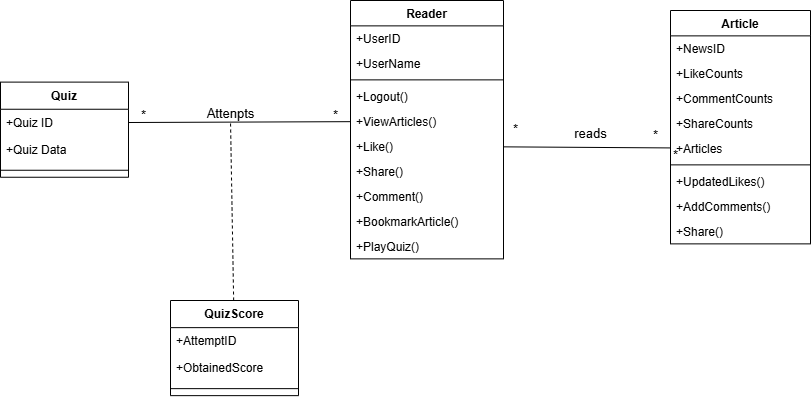

The diagram above was exported from draw.io. Its source (the exported page's mxGraphModel, read from the mxfile embedded in the PNG):
<mxGraphModel dx="1978" dy="490" grid="1" gridSize="10" guides="1" tooltips="1" connect="1" arrows="1" fold="1" page="1" pageScale="1" pageWidth="827" pageHeight="1169" math="0" shadow="0">
  <root>
    <mxCell id="WIyWlLk6GJQsqaUBKTNV-0" />
    <mxCell id="WIyWlLk6GJQsqaUBKTNV-1" parent="WIyWlLk6GJQsqaUBKTNV-0" />
    <mxCell id="eMRdMOwbQ9oFRw2KAxuW-4" value="Reader" style="swimlane;fontStyle=1;align=center;verticalAlign=top;childLayout=stackLayout;horizontal=1;startSize=25.366665649414063;horizontalStack=0;resizeParent=1;resizeParentMax=0;resizeLast=0;collapsible=0;marginBottom=0;" parent="WIyWlLk6GJQsqaUBKTNV-1" vertex="1">
      <mxGeometry x="320" y="60" width="153" height="258.3666656494141" as="geometry" />
    </mxCell>
    <mxCell id="eMRdMOwbQ9oFRw2KAxuW-5" value="+UserID" style="text;strokeColor=none;fillColor=none;align=left;verticalAlign=top;spacingLeft=4;spacingRight=4;overflow=hidden;rotatable=0;points=[[0,0.5],[1,0.5]];portConstraint=eastwest;" parent="eMRdMOwbQ9oFRw2KAxuW-4" vertex="1">
      <mxGeometry y="25.366665649414063" width="153" height="25" as="geometry" />
    </mxCell>
    <mxCell id="eMRdMOwbQ9oFRw2KAxuW-6" value="+UserName" style="text;strokeColor=none;fillColor=none;align=left;verticalAlign=top;spacingLeft=4;spacingRight=4;overflow=hidden;rotatable=0;points=[[0,0.5],[1,0.5]];portConstraint=eastwest;" parent="eMRdMOwbQ9oFRw2KAxuW-4" vertex="1">
      <mxGeometry y="50.36666564941406" width="153" height="25" as="geometry" />
    </mxCell>
    <mxCell id="eMRdMOwbQ9oFRw2KAxuW-7" style="line;strokeWidth=1;fillColor=none;align=left;verticalAlign=middle;spacingTop=-1;spacingLeft=3;spacingRight=3;rotatable=0;labelPosition=right;points=[];portConstraint=eastwest;strokeColor=inherit;" parent="eMRdMOwbQ9oFRw2KAxuW-4" vertex="1">
      <mxGeometry y="75.36666564941406" width="153" height="8" as="geometry" />
    </mxCell>
    <mxCell id="eMRdMOwbQ9oFRw2KAxuW-8" value="+Logout()" style="text;strokeColor=none;fillColor=none;align=left;verticalAlign=top;spacingLeft=4;spacingRight=4;overflow=hidden;rotatable=0;points=[[0,0.5],[1,0.5]];portConstraint=eastwest;" parent="eMRdMOwbQ9oFRw2KAxuW-4" vertex="1">
      <mxGeometry y="83.36666564941406" width="153" height="25" as="geometry" />
    </mxCell>
    <mxCell id="eMRdMOwbQ9oFRw2KAxuW-9" value="+ViewArticles()" style="text;strokeColor=none;fillColor=none;align=left;verticalAlign=top;spacingLeft=4;spacingRight=4;overflow=hidden;rotatable=0;points=[[0,0.5],[1,0.5]];portConstraint=eastwest;" parent="eMRdMOwbQ9oFRw2KAxuW-4" vertex="1">
      <mxGeometry y="108.36666564941406" width="153" height="25" as="geometry" />
    </mxCell>
    <mxCell id="eMRdMOwbQ9oFRw2KAxuW-10" value="+Like()" style="text;strokeColor=none;fillColor=none;align=left;verticalAlign=top;spacingLeft=4;spacingRight=4;overflow=hidden;rotatable=0;points=[[0,0.5],[1,0.5]];portConstraint=eastwest;" parent="eMRdMOwbQ9oFRw2KAxuW-4" vertex="1">
      <mxGeometry y="133.36666564941407" width="153" height="25" as="geometry" />
    </mxCell>
    <mxCell id="eMRdMOwbQ9oFRw2KAxuW-11" value="+Share()" style="text;strokeColor=none;fillColor=none;align=left;verticalAlign=top;spacingLeft=4;spacingRight=4;overflow=hidden;rotatable=0;points=[[0,0.5],[1,0.5]];portConstraint=eastwest;" parent="eMRdMOwbQ9oFRw2KAxuW-4" vertex="1">
      <mxGeometry y="158.36666564941407" width="153" height="25" as="geometry" />
    </mxCell>
    <mxCell id="eMRdMOwbQ9oFRw2KAxuW-12" value="+Comment()" style="text;strokeColor=none;fillColor=none;align=left;verticalAlign=top;spacingLeft=4;spacingRight=4;overflow=hidden;rotatable=0;points=[[0,0.5],[1,0.5]];portConstraint=eastwest;" parent="eMRdMOwbQ9oFRw2KAxuW-4" vertex="1">
      <mxGeometry y="183.36666564941407" width="153" height="25" as="geometry" />
    </mxCell>
    <mxCell id="eMRdMOwbQ9oFRw2KAxuW-13" value="+BookmarkArticle()" style="text;strokeColor=none;fillColor=none;align=left;verticalAlign=top;spacingLeft=4;spacingRight=4;overflow=hidden;rotatable=0;points=[[0,0.5],[1,0.5]];portConstraint=eastwest;" parent="eMRdMOwbQ9oFRw2KAxuW-4" vertex="1">
      <mxGeometry y="208.36666564941407" width="153" height="25" as="geometry" />
    </mxCell>
    <mxCell id="eMRdMOwbQ9oFRw2KAxuW-14" value="+PlayQuiz()" style="text;strokeColor=none;fillColor=none;align=left;verticalAlign=top;spacingLeft=4;spacingRight=4;overflow=hidden;rotatable=0;points=[[0,0.5],[1,0.5]];portConstraint=eastwest;" parent="eMRdMOwbQ9oFRw2KAxuW-4" vertex="1">
      <mxGeometry y="233.36666564941407" width="153" height="25" as="geometry" />
    </mxCell>
    <mxCell id="eMRdMOwbQ9oFRw2KAxuW-15" value="QuizScore" style="swimlane;fontStyle=1;align=center;verticalAlign=top;childLayout=stackLayout;horizontal=1;startSize=27.142857142857142;horizontalStack=0;resizeParent=1;resizeParentMax=0;resizeLast=0;collapsible=0;marginBottom=0;" parent="WIyWlLk6GJQsqaUBKTNV-1" vertex="1">
      <mxGeometry x="140" y="360" width="128" height="95.14285714285714" as="geometry" />
    </mxCell>
    <mxCell id="eMRdMOwbQ9oFRw2KAxuW-16" value="+AttemptID" style="text;strokeColor=none;fillColor=none;align=left;verticalAlign=top;spacingLeft=4;spacingRight=4;overflow=hidden;rotatable=0;points=[[0,0.5],[1,0.5]];portConstraint=eastwest;" parent="eMRdMOwbQ9oFRw2KAxuW-15" vertex="1">
      <mxGeometry y="27.142857142857142" width="128" height="27" as="geometry" />
    </mxCell>
    <mxCell id="eMRdMOwbQ9oFRw2KAxuW-17" value="+ObtainedScore" style="text;strokeColor=none;fillColor=none;align=left;verticalAlign=top;spacingLeft=4;spacingRight=4;overflow=hidden;rotatable=0;points=[[0,0.5],[1,0.5]];portConstraint=eastwest;" parent="eMRdMOwbQ9oFRw2KAxuW-15" vertex="1">
      <mxGeometry y="54.14285714285714" width="128" height="27" as="geometry" />
    </mxCell>
    <mxCell id="eMRdMOwbQ9oFRw2KAxuW-18" style="line;strokeWidth=1;fillColor=none;align=left;verticalAlign=middle;spacingTop=-1;spacingLeft=3;spacingRight=3;rotatable=0;labelPosition=right;points=[];portConstraint=eastwest;strokeColor=inherit;" parent="eMRdMOwbQ9oFRw2KAxuW-15" vertex="1">
      <mxGeometry y="81.14285714285714" width="128" height="14" as="geometry" />
    </mxCell>
    <mxCell id="eMRdMOwbQ9oFRw2KAxuW-26" value="Article" style="swimlane;fontStyle=1;align=center;verticalAlign=top;childLayout=stackLayout;horizontal=1;startSize=25.366665649414063;horizontalStack=0;resizeParent=1;resizeParentMax=0;resizeLast=0;collapsible=0;marginBottom=0;" parent="WIyWlLk6GJQsqaUBKTNV-1" vertex="1">
      <mxGeometry x="640" y="70" width="140" height="233.36666564941407" as="geometry" />
    </mxCell>
    <mxCell id="eMRdMOwbQ9oFRw2KAxuW-27" value="+NewsID" style="text;strokeColor=none;fillColor=none;align=left;verticalAlign=top;spacingLeft=4;spacingRight=4;overflow=hidden;rotatable=0;points=[[0,0.5],[1,0.5]];portConstraint=eastwest;" parent="eMRdMOwbQ9oFRw2KAxuW-26" vertex="1">
      <mxGeometry y="25.366665649414063" width="140" height="25" as="geometry" />
    </mxCell>
    <mxCell id="eMRdMOwbQ9oFRw2KAxuW-28" value="+LikeCounts" style="text;strokeColor=none;fillColor=none;align=left;verticalAlign=top;spacingLeft=4;spacingRight=4;overflow=hidden;rotatable=0;points=[[0,0.5],[1,0.5]];portConstraint=eastwest;" parent="eMRdMOwbQ9oFRw2KAxuW-26" vertex="1">
      <mxGeometry y="50.36666564941406" width="140" height="25" as="geometry" />
    </mxCell>
    <mxCell id="eMRdMOwbQ9oFRw2KAxuW-29" value="+CommentCounts" style="text;strokeColor=none;fillColor=none;align=left;verticalAlign=top;spacingLeft=4;spacingRight=4;overflow=hidden;rotatable=0;points=[[0,0.5],[1,0.5]];portConstraint=eastwest;" parent="eMRdMOwbQ9oFRw2KAxuW-26" vertex="1">
      <mxGeometry y="75.36666564941406" width="140" height="25" as="geometry" />
    </mxCell>
    <mxCell id="eMRdMOwbQ9oFRw2KAxuW-30" value="+ShareCounts" style="text;strokeColor=none;fillColor=none;align=left;verticalAlign=top;spacingLeft=4;spacingRight=4;overflow=hidden;rotatable=0;points=[[0,0.5],[1,0.5]];portConstraint=eastwest;" parent="eMRdMOwbQ9oFRw2KAxuW-26" vertex="1">
      <mxGeometry y="100.36666564941406" width="140" height="25" as="geometry" />
    </mxCell>
    <mxCell id="eMRdMOwbQ9oFRw2KAxuW-31" value="+Articles" style="text;strokeColor=none;fillColor=none;align=left;verticalAlign=top;spacingLeft=4;spacingRight=4;overflow=hidden;rotatable=0;points=[[0,0.5],[1,0.5]];portConstraint=eastwest;" parent="eMRdMOwbQ9oFRw2KAxuW-26" vertex="1">
      <mxGeometry y="125.36666564941406" width="140" height="25" as="geometry" />
    </mxCell>
    <mxCell id="eMRdMOwbQ9oFRw2KAxuW-32" style="line;strokeWidth=1;fillColor=none;align=left;verticalAlign=middle;spacingTop=-1;spacingLeft=3;spacingRight=3;rotatable=0;labelPosition=right;points=[];portConstraint=eastwest;strokeColor=inherit;" parent="eMRdMOwbQ9oFRw2KAxuW-26" vertex="1">
      <mxGeometry y="150.36666564941407" width="140" height="8" as="geometry" />
    </mxCell>
    <mxCell id="eMRdMOwbQ9oFRw2KAxuW-34" value="+UpdatedLikes()" style="text;strokeColor=none;fillColor=none;align=left;verticalAlign=top;spacingLeft=4;spacingRight=4;overflow=hidden;rotatable=0;points=[[0,0.5],[1,0.5]];portConstraint=eastwest;" parent="eMRdMOwbQ9oFRw2KAxuW-26" vertex="1">
      <mxGeometry y="158.36666564941407" width="140" height="25" as="geometry" />
    </mxCell>
    <mxCell id="eMRdMOwbQ9oFRw2KAxuW-35" value="+AddComments()" style="text;strokeColor=none;fillColor=none;align=left;verticalAlign=top;spacingLeft=4;spacingRight=4;overflow=hidden;rotatable=0;points=[[0,0.5],[1,0.5]];portConstraint=eastwest;" parent="eMRdMOwbQ9oFRw2KAxuW-26" vertex="1">
      <mxGeometry y="183.36666564941407" width="140" height="25" as="geometry" />
    </mxCell>
    <mxCell id="eMRdMOwbQ9oFRw2KAxuW-36" value="+Share()" style="text;strokeColor=none;fillColor=none;align=left;verticalAlign=top;spacingLeft=4;spacingRight=4;overflow=hidden;rotatable=0;points=[[0,0.5],[1,0.5]];portConstraint=eastwest;" parent="eMRdMOwbQ9oFRw2KAxuW-26" vertex="1">
      <mxGeometry y="208.36666564941407" width="140" height="25" as="geometry" />
    </mxCell>
    <mxCell id="eMRdMOwbQ9oFRw2KAxuW-56" value="Quiz" style="swimlane;fontStyle=1;align=center;verticalAlign=top;childLayout=stackLayout;horizontal=1;startSize=27.142857142857142;horizontalStack=0;resizeParent=1;resizeParentMax=0;resizeLast=0;collapsible=0;marginBottom=0;" parent="WIyWlLk6GJQsqaUBKTNV-1" vertex="1">
      <mxGeometry x="-30" y="141.61" width="128" height="95.14285714285714" as="geometry" />
    </mxCell>
    <mxCell id="eMRdMOwbQ9oFRw2KAxuW-57" value="+Quiz ID" style="text;strokeColor=none;fillColor=none;align=left;verticalAlign=top;spacingLeft=4;spacingRight=4;overflow=hidden;rotatable=0;points=[[0,0.5],[1,0.5]];portConstraint=eastwest;" parent="eMRdMOwbQ9oFRw2KAxuW-56" vertex="1">
      <mxGeometry y="27.142857142857142" width="128" height="27" as="geometry" />
    </mxCell>
    <mxCell id="eMRdMOwbQ9oFRw2KAxuW-58" value="+Quiz Data" style="text;strokeColor=none;fillColor=none;align=left;verticalAlign=top;spacingLeft=4;spacingRight=4;overflow=hidden;rotatable=0;points=[[0,0.5],[1,0.5]];portConstraint=eastwest;" parent="eMRdMOwbQ9oFRw2KAxuW-56" vertex="1">
      <mxGeometry y="54.14285714285714" width="128" height="27" as="geometry" />
    </mxCell>
    <mxCell id="eMRdMOwbQ9oFRw2KAxuW-59" style="line;strokeWidth=1;fillColor=none;align=left;verticalAlign=middle;spacingTop=-1;spacingLeft=3;spacingRight=3;rotatable=0;labelPosition=right;points=[];portConstraint=eastwest;strokeColor=inherit;" parent="eMRdMOwbQ9oFRw2KAxuW-56" vertex="1">
      <mxGeometry y="81.14285714285714" width="128" height="14" as="geometry" />
    </mxCell>
    <mxCell id="eMRdMOwbQ9oFRw2KAxuW-66" value="" style="endArrow=none;html=1;rounded=0;" parent="WIyWlLk6GJQsqaUBKTNV-1" source="eMRdMOwbQ9oFRw2KAxuW-10" target="eMRdMOwbQ9oFRw2KAxuW-31" edge="1">
      <mxGeometry width="50" height="50" relative="1" as="geometry">
        <mxPoint x="390" y="330" as="sourcePoint" />
        <mxPoint x="440" y="280" as="targetPoint" />
      </mxGeometry>
    </mxCell>
    <mxCell id="eMRdMOwbQ9oFRw2KAxuW-67" value="" style="endArrow=none;html=1;rounded=0;" parent="WIyWlLk6GJQsqaUBKTNV-1" source="eMRdMOwbQ9oFRw2KAxuW-57" target="eMRdMOwbQ9oFRw2KAxuW-9" edge="1">
      <mxGeometry width="50" height="50" relative="1" as="geometry">
        <mxPoint x="168" y="188.68" as="sourcePoint" />
        <mxPoint x="335" y="189.68" as="targetPoint" />
      </mxGeometry>
    </mxCell>
    <mxCell id="eMRdMOwbQ9oFRw2KAxuW-68" value="" style="endArrow=none;dashed=1;html=1;rounded=0;" parent="WIyWlLk6GJQsqaUBKTNV-1" source="eMRdMOwbQ9oFRw2KAxuW-15" edge="1">
      <mxGeometry width="50" height="50" relative="1" as="geometry">
        <mxPoint x="390" y="330" as="sourcePoint" />
        <mxPoint x="200" y="180" as="targetPoint" />
      </mxGeometry>
    </mxCell>
    <mxCell id="eMRdMOwbQ9oFRw2KAxuW-69" value="*" style="text;html=1;align=center;verticalAlign=middle;resizable=0;points=[];autosize=1;strokeColor=none;fillColor=none;" parent="WIyWlLk6GJQsqaUBKTNV-1" vertex="1">
      <mxGeometry x="470" y="174.18" width="30" height="30" as="geometry" />
    </mxCell>
    <mxCell id="eMRdMOwbQ9oFRw2KAxuW-70" value="*" style="text;html=1;align=center;verticalAlign=middle;resizable=0;points=[];autosize=1;strokeColor=none;fillColor=none;" parent="WIyWlLk6GJQsqaUBKTNV-1" vertex="1">
      <mxGeometry x="610" y="180" width="30" height="30" as="geometry" />
    </mxCell>
    <mxCell id="eMRdMOwbQ9oFRw2KAxuW-71" value="*" style="text;html=1;align=center;verticalAlign=middle;resizable=0;points=[];autosize=1;strokeColor=none;fillColor=none;" parent="WIyWlLk6GJQsqaUBKTNV-1" vertex="1">
      <mxGeometry x="98" y="160" width="30" height="30" as="geometry" />
    </mxCell>
    <mxCell id="eMRdMOwbQ9oFRw2KAxuW-72" value="*" style="text;html=1;align=center;verticalAlign=middle;resizable=0;points=[];autosize=1;strokeColor=none;fillColor=none;" parent="WIyWlLk6GJQsqaUBKTNV-1" vertex="1">
      <mxGeometry x="630" y="200" width="30" height="30" as="geometry" />
    </mxCell>
    <mxCell id="eMRdMOwbQ9oFRw2KAxuW-73" value="*" style="text;html=1;align=center;verticalAlign=middle;resizable=0;points=[];autosize=1;strokeColor=none;fillColor=none;" parent="WIyWlLk6GJQsqaUBKTNV-1" vertex="1">
      <mxGeometry x="290" y="160" width="30" height="30" as="geometry" />
    </mxCell>
    <mxCell id="FwJtmTsCPl_8SMoyxUf_-0" value="reads" style="text;html=1;align=center;verticalAlign=middle;resizable=0;points=[];autosize=1;strokeColor=none;fillColor=none;" parent="WIyWlLk6GJQsqaUBKTNV-1" vertex="1">
      <mxGeometry x="535" y="178" width="50" height="30" as="geometry" />
    </mxCell>
    <mxCell id="FwJtmTsCPl_8SMoyxUf_-1" value="Attenpts" style="text;html=1;align=center;verticalAlign=middle;resizable=0;points=[];autosize=1;strokeColor=none;fillColor=none;" parent="WIyWlLk6GJQsqaUBKTNV-1" vertex="1">
      <mxGeometry x="165" y="158" width="70" height="30" as="geometry" />
    </mxCell>
  </root>
</mxGraphModel>